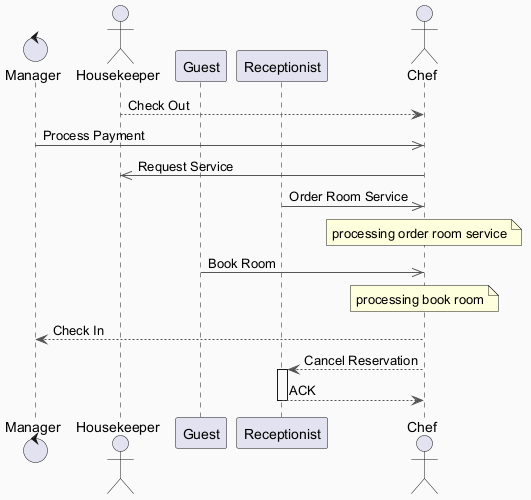

The diagram above was rendered by PlantUML. Its source (embedded in the PNG):
@startuml
skinparam backgroundColor #FAFAFA
skinparam classBackgroundColor #FFF3E0
skinparam classBorderColor #E65100
skinparam ArrowColor #555555
control "Manager" as M
actor "Housekeeper" as H
participant "Guest" as G
participant "Receptionist" as R
actor "Chef" as C
H --> C : Check Out
M ->> C : Process Payment
C ->> H : Request Service
R ->> C : Order Room Service
note over C : processing order room service
G ->> C : Book Room
note over C : processing book room
C --> M : Check In
C --> R : Cancel Reservation
activate R
R --> C : ACK
deactivate R
@enduml